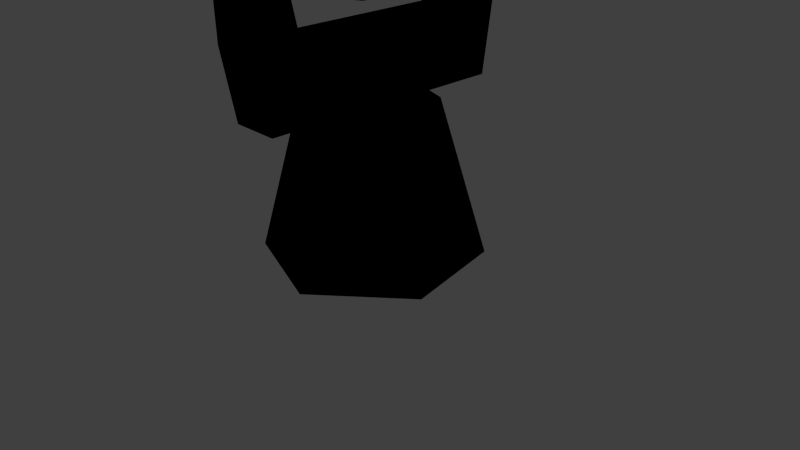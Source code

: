 # Source: dish.blend  (saved by Blender 2.71.5; exported with 4.5.12 LTS)
import bpy
from mathutils import Matrix  # noqa: F401  (used for matrix-valued properties, if any)

bpy.ops.wm.read_factory_settings(use_empty=True)
scene = bpy.context.scene
scene.name = 'Scene'

# ---- collections
col_collection_1 = bpy.data.collections.new('Collection 1'); scene.collection.children.link(col_collection_1)

# ---- materials (node trees are filled in below, after node groups)
mat_lambert2sg_001 = bpy.data.materials.new('lambert2SG.001')
mat_lambert2sg_001.alpha_threshold = 0.0
mat_lambert2sg_001.use_transparent_shadow = False
mat_lambert2sg_001.diffuse_color = (0.0, 0.0, 0.0, 1.0)
mat_lambert2sg_001.roughness = 0.5

# ---- material node trees

# ---- world
world_world = bpy.data.worlds.new('World'); scene.world = world_world
world_world.color = (0.05088, 0.05088, 0.05088)
world_world.use_sun_shadow = False
world_world.sun_shadow_jitter_overblur = 0.0
world_world.cycles.sampling_method = 'MANUAL'
world_world.cycles.sample_map_resolution = 256

# ---- cameras
cam_camera = bpy.data.cameras.new('Camera')
cam_camera.clip_end = 100.0
cam_camera.lens = 35.0
cam_camera.sensor_width = 32.0
cam_camera.sensor_height = 18.0
cam_camera.ortho_scale = 7.314
cam_camera.dof.focus_distance = 0.0
cam_camera.dof.aperture_fstop = 128.0

# ---- lights
light_lamp = bpy.data.lights.new('Lamp', 'POINT')
light_lamp.transmission_factor = 0.0
light_lamp.cutoff_distance = 30.0
light_lamp.energy = 100.0
light_lamp.shadow_buffer_clip_start = 1.001
light_lamp.shadow_soft_size = 0.1
light_lamp.shadow_maximum_resolution = 0.006
light_lamp.use_absolute_resolution = True
light_lamp.cycles.use_multiple_importance_sampling = False

# ---- meshes
me_dishbase_arm_dish = bpy.data.meshes.new('DishBASE ARM Dish')
me_dishbase_arm_dish.from_pydata([(0.3623, -1.228, -1.259), (0.8757, -1.282, -0.903), (-0.1689, -1.266, 0.05533), (-0.252, -1.149, -1.355), (-0.8456, -1.062, -1.174), (-1.301, -0.9836, -0.7501), (-1.528, -0.9293, -0.1683), (-1.481, -0.9098, 0.4565), (-1.17, -0.9293, 1.001), (-0.657, -0.9836, 1.356), (-0.04269, -1.062, 1.453), (0.5509, -1.149, 1.271), (1.006, -1.228, 0.8475), (1.233, -1.282, 0.2657), (1.186, -1.302, -0.359), (0.8314, -0.8768, -2.325), (1.756, -0.9748, -1.685), (-0.2756, -0.7352, -2.499), (-1.345, -0.578, -2.172), (-2.166, -0.4363, -1.409), (-2.574, -0.3383, -0.3607), (-2.49, -0.3034, 0.7651), (-1.93, -0.3383, 1.745), (-1.005, -0.4363, 2.386), (0.1016, -0.578, 2.56), (1.171, -0.7352, 2.233), (1.992, -0.8768, 1.47), (2.4, -0.9748, 0.4213), (2.316, -1.01, -0.7045), (1.145, -0.2819, -2.934), (2.299, -0.4041, -2.135), (-0.2349, -0.1053, -3.151), (-1.569, 0.09068, -2.743), (-2.592, 0.2673, -1.791), (-3.101, 0.3895, -0.484), (-2.997, 0.4331, 0.9199), (-2.298, 0.3895, 2.142), (-1.145, 0.2673, 2.941), (0.2355, 0.09068, 3.158), (1.569, -0.1053, 2.75), (2.592, -0.2819, 1.798), (3.102, -0.4041, 0.4912), (2.997, -0.4478, -0.9127), (1.223, 0.06929, -3.024), (2.406, -0.05604, -2.204), (-0.1928, 0.2504, -3.246), (-1.561, 0.4514, -2.828), (-2.61, 0.6326, -1.852), (-3.133, 0.7579, -0.5112), (-3.025, 0.8026, 0.9286), (-2.309, 0.7579, 2.182), (-1.126, 0.6326, 3.001), (0.2896, 0.4514, 3.224), (1.658, 0.2504, 2.806), (2.707, 0.06929, 1.83), (3.229, -0.05604, 0.4889), (3.122, -0.1008, -0.9508), (1.187, 0.07902, -2.931), (2.333, -0.04245, -2.137), (3.027, -0.0858, -0.9218), (3.131, -0.04245, 0.4735), (2.625, 0.07902, 1.773), (1.608, 0.2545, 2.719), (0.2823, 0.4494, 3.124), (-1.09, 0.6249, 2.908), (-2.236, 0.7464, 2.114), (-2.93, 0.7897, 0.8995), (-3.034, 0.7464, -0.4958), (-2.528, 0.6249, -1.795), (-1.511, 0.4494, -2.741), (-0.1852, 0.2545, -3.146), (2.239, -0.3595, -2.076), (2.917, -0.4019, -0.8882), (3.019, -0.3595, 0.4761), (2.524, -0.2408, 1.746), (1.529, -0.06913, 2.671), (0.2333, 0.1214, 3.068), (-1.108, 0.293, 2.857), (-2.229, 0.4118, 2.081), (-2.908, 0.4541, 0.8926), (-3.009, 0.4118, -0.4716), (-2.514, 0.293, -1.742), (-1.52, 0.1214, -2.667), (-0.2238, -0.06913, -3.063), (1.118, -0.2407, -2.852), (1.728, -0.9659, -1.658), (2.279, -1.0, -0.6931), (2.362, -0.9659, 0.415), (1.96, -0.8695, 1.447), (1.152, -0.7301, 2.198), (0.09918, -0.5754, 2.52), (-0.9904, -0.436, 2.349), (-1.901, -0.3395, 1.718), (-2.452, -0.305, 0.7533), (-2.535, -0.3394, -0.3548), (-2.132, -0.4359, -1.387), (-1.325, -0.5753, -2.138), (-0.2721, -0.7301, -2.46), (0.8175, -0.8695, -2.289), (0.9177, -1.224, -0.9368), (1.239, -1.244, -0.375), (1.287, -1.224, 0.2702), (1.053, -1.168, 0.871), (0.5824, -1.086, 1.308), (-0.03061, -0.9964, 1.496), (-0.665, -0.9152, 1.396), (-1.195, -0.8589, 1.029), (-1.516, -0.8388, 0.4672), (-1.564, -0.8589, -0.178), (-1.33, -0.9151, -0.7788), (-0.8597, -0.9963, -1.216), (-0.2468, -1.086, -1.404), (0.3876, -1.168, -1.304), (-0.1386, -1.041, 0.0461), (0.3912, -1.345, -0.1159), (0.6904, -1.344, -0.06549), (0.6791, 1.711, -0.06205), (0.3799, 1.71, -0.1125), (0.5998, 1.711, -0.3216), (0.611, -1.344, -0.325), (-0.7578, -1.179, 0.2354), (-0.9659, -1.098, 0.4409), (-0.09719, 1.819, 0.1753), (0.1109, 1.739, -0.03023), (-0.1765, 1.819, -0.08423), (-1.045, -1.098, 0.1814), (0.03939, -1.271, 0.7479), (0.2529, -1.235, 0.9605), (0.469, 1.727, 0.2432), (0.2555, 1.692, 0.03071), (0.212, 1.765, 0.3218), (-0.00407, -1.197, 1.039), (-0.4354, -1.276, -0.8024), (-0.6318, -1.191, -1.017), (-0.01585, 1.74, -0.4114), (0.1805, 1.655, -0.1966), (0.2411, 1.703, -0.49), (-0.3748, -1.228, -1.096), (0.3398, 1.605, -0.5676), (-0.1522, 1.677, -0.4215), (-0.1079, 2.004, -0.4349), (0.3842, 1.931, -0.581), (-0.2704, 1.714, 0.08195), (-0.226, 2.041, 0.06853), (0.1034, 1.678, 0.4393), (0.1478, 2.004, 0.4259), (0.5954, 1.605, 0.2932), (0.6398, 1.932, 0.2798), (0.7136, 1.568, -0.2102), (0.758, 1.895, -0.2236), (0.2216, 1.641, -0.06414), (0.266, 1.968, -0.07756), (0.3151, 1.876, -0.3358), (0.06078, 1.913, -0.2581), (0.1467, 2.553, -0.2843), (0.401, 2.515, -0.3621), (0.001621, 1.932, 0.003192), (0.08753, 2.571, -0.02307), (0.1968, 1.913, 0.1867), (0.2827, 2.553, 0.1605), (0.4511, 1.876, 0.109), (0.537, 2.515, 0.0827), (0.5102, 1.857, -0.1523), (0.5961, 2.497, -0.1786), (0.3418, 2.534, -0.1008), (0.04217, -2.007, -1.234), (-1.239, -1.819, -0.8427), (-1.125, -0.9673, -0.8777), (0.1566, -1.156, -1.269), (-1.537, -1.725, 0.4736), (-1.423, -0.8732, 0.4386), (-0.5539, -1.819, 1.398), (-0.4394, -0.9673, 1.363), (0.7273, -2.007, 1.006), (0.8417, -1.156, 0.9715), (1.025, -2.101, -0.3098), (1.14, -1.25, -0.3448), (-0.2559, -1.913, 0.08191)], [], [(0, 1, 2), (3, 0, 2), (4, 3, 2), (5, 4, 2), (6, 5, 2), (7, 6, 2), (8, 7, 2), (9, 8, 2), (10, 9, 2), (11, 10, 2), (12, 11, 2), (13, 12, 2), (14, 13, 2), (1, 14, 2), (1, 0, 15, 16), (0, 3, 17, 15), (3, 4, 18, 17), (4, 5, 19, 18), (5, 6, 20, 19), (6, 7, 21, 20), (7, 8, 22, 21), (8, 9, 23, 22), (9, 10, 24, 23), (10, 11, 25, 24), (11, 12, 26, 25), (12, 13, 27, 26), (13, 14, 28, 27), (14, 1, 16, 28), (16, 15, 29, 30), (15, 17, 31, 29), (17, 18, 32, 31), (18, 19, 33, 32), (19, 20, 34, 33), (20, 21, 35, 34), (21, 22, 36, 35), (22, 23, 37, 36), (23, 24, 38, 37), (24, 25, 39, 38), (25, 26, 40, 39), (26, 27, 41, 40), (27, 28, 42, 41), (28, 16, 30, 42), (43, 44, 30, 29), (45, 43, 29, 31), (46, 45, 31, 32), (47, 46, 32, 33), (48, 47, 33, 34), (49, 48, 34, 35), (50, 49, 35, 36), (51, 50, 36, 37), (52, 51, 37, 38), (53, 52, 38, 39), (54, 53, 39, 40), (55, 54, 40, 41), (56, 55, 41, 42), (44, 56, 42, 30), (59, 58, 71, 72), (60, 59, 72, 73), (61, 60, 73, 74), (62, 61, 74, 75), (63, 62, 75, 76), (64, 63, 76, 77), (65, 64, 77, 78), (66, 65, 78, 79), (67, 66, 79, 80), (68, 67, 80, 81), (69, 68, 81, 82), (82, 83, 70, 69), (57, 70, 83, 84), (58, 57, 84, 71), (72, 71, 85, 86), (73, 72, 86, 87), (74, 73, 87, 88), (75, 74, 88, 89), (76, 75, 89, 90), (77, 76, 90, 91), (78, 77, 91, 92), (79, 78, 92, 93), (80, 79, 93, 94), (81, 80, 94, 95), (82, 81, 95, 96), (83, 82, 96, 97), (84, 83, 97, 98), (71, 84, 98, 85), (86, 85, 99, 100), (87, 86, 100, 101), (88, 87, 101, 102), (89, 88, 102, 103), (90, 89, 103, 104), (91, 90, 104, 105), (92, 91, 105, 106), (93, 92, 106, 107), (94, 93, 107, 108), (95, 94, 108, 109), (96, 95, 109, 110), (97, 96, 110, 111), (98, 97, 111, 112), (85, 98, 112, 99), (100, 99, 113), (101, 100, 113), (102, 101, 113), (103, 102, 113), (104, 103, 113), (105, 104, 113), (106, 105, 113), (107, 106, 113), (108, 107, 113), (109, 108, 113), (110, 109, 113), (111, 110, 113), (112, 111, 113), (99, 112, 113), (114, 115, 116, 117), (117, 118, 119, 114), (115, 119, 118, 116), (120, 121, 122, 123), (123, 124, 125, 120), (121, 125, 124, 122), (126, 127, 128, 129), (129, 130, 131, 126), (127, 131, 130, 128), (132, 133, 134, 135), (135, 136, 137, 132), (133, 137, 136, 134), (138, 139, 140, 141), (139, 142, 143, 140), (142, 144, 145, 143), (144, 146, 147, 145), (146, 148, 149, 147), (148, 138, 141, 149), (139, 138, 150), (142, 139, 150), (144, 142, 150), (146, 144, 150), (148, 146, 150), (138, 148, 150), (141, 140, 151), (140, 143, 151), (143, 145, 151), (145, 147, 151), (147, 149, 151), (149, 141, 151), (152, 153, 154, 155), (153, 156, 157, 154), (156, 158, 159, 157), (158, 160, 161, 159), (160, 162, 163, 161), (162, 152, 155, 163), (155, 154, 164), (154, 157, 164), (157, 159, 164), (159, 161, 164), (161, 163, 164), (163, 155, 164), (165, 166, 167, 168), (166, 169, 170, 167), (169, 171, 172, 170), (171, 173, 174, 172), (173, 175, 176, 174), (175, 165, 168, 176), (166, 165, 177), (169, 166, 177), (171, 169, 177), (173, 171, 177), (175, 173, 177), (165, 175, 177), (59, 44, 58), (57, 58, 44), (44, 43, 57), (45, 57, 43), (57, 45, 70), (69, 70, 45), (46, 69, 45), (47, 69, 46), (69, 47, 68), (67, 68, 47), (48, 67, 47), (49, 67, 48), (67, 49, 66), (65, 66, 49), (50, 65, 49), (51, 65, 50), (65, 51, 64), (63, 64, 51), (52, 63, 51), (53, 63, 52), (63, 53, 62), (61, 62, 53), (54, 61, 53), (55, 61, 54), (61, 55, 60), (56, 59, 55), (59, 60, 55), (56, 44, 59)])
me_dishbase_arm_dish.polygons.foreach_set('use_smooth', [1, 1, 1, 1, 1, 1, 1, 1, 1, 1, 1, 1, 1, 1, 1, 1, 1, 1, 1, 1, 1, 1, 1, 1, 1, 1, 1, 1, 1, 1, 1, 1, 1, 1, 1, 1, 1, 1, 1, 1, 1, 1, 1, 1, 1, 1, 1, 1, 1, 1, 1, 1, 1, 1, 1, 1, 1, 1, 1, 1, 1, 1, 1, 1, 1, 1, 1, 1, 1, 1, 1, 1, 1, 1, 1, 1, 1, 1, 1, 1, 1, 1, 1, 1, 1, 1, 1, 1, 1, 1, 1, 1, 1, 1, 1, 1, 1, 1, 1, 1, 1, 1, 1, 1, 1, 1, 1, 1, 1, 1, 1, 1, 0, 0, 0, 0, 0, 0, 0, 0, 0, 0, 0, 0, 0, 0, 0, 0, 0, 0, 1, 1, 1, 1, 1, 1, 1, 1, 1, 1, 1, 1, 0, 0, 0, 0, 0, 0, 1, 1, 1, 1, 1, 1, 0, 0, 0, 0, 0, 0, 1, 1, 1, 1, 1, 1, 1, 1, 1, 1, 1, 1, 1, 1, 1, 1, 1, 1, 1, 1, 1, 1, 1, 1, 1, 1, 1, 1, 1, 1, 1, 1, 1, 1])
_k = set([(43, 44), (43, 45), (44, 56), (45, 46), (46, 47), (47, 48), (48, 49), (49, 50), (50, 51), (51, 52), (52, 53), (53, 54), (54, 55), (55, 56), (57, 58), (57, 70), (58, 59), (59, 60), (60, 61), (61, 62), (62, 63), (63, 64), (64, 65), (65, 66), (66, 67), (67, 68), (68, 69), (69, 70), (138, 139), (138, 148), (139, 142), (140, 141), (140, 143), (141, 149), (142, 144), (143, 145), (144, 146), (145, 147), (146, 148), (147, 149), (154, 155), (154, 157), (155, 163), (157, 159), (159, 161), (161, 163), (165, 166), (165, 175), (166, 169), (169, 171), (171, 173), (173, 175)])
me_dishbase_arm_dish.attributes.new('sharp_edge', 'BOOLEAN', 'EDGE').data.foreach_set('value', [ (min(e.vertices), max(e.vertices)) in _k for e in me_dishbase_arm_dish.edges])
_uv = me_dishbase_arm_dish.uv_layers.new(name='UVMap')
_uv.uv.foreach_set('vector', [0.8954, 0.09429, 0.847, 0.09429, 0.6695, 0.000153, 0.9439, 0.09429, 0.8954, 0.09429, 0.6695, 0.000153, 0.9862, 0.09429, 0.9439, 0.09429, 0.6695, 0.000153, 0.3628, 0.09429, 0.3241, 0.09429, 0.6639, 0.000153, 0.4112, 0.09429, 0.3628, 0.09429, 0.6639, 0.000153, 0.4596, 0.09429, 0.4112, 0.09429, 0.6639, 0.000153, 0.508, 0.09429, 0.4596, 0.09429, 0.6639, 0.000153, 0.5565, 0.09429, 0.508, 0.09429, 0.6639, 0.000153, 0.6049, 0.09429, 0.5565, 0.09429, 0.6639, 0.000153, 0.6533, 0.09429, 0.6049, 0.09429, 0.6639, 0.000153, 0.7017, 0.09429, 0.6533, 0.09429, 0.6639, 0.000153, 0.7502, 0.09429, 0.7017, 0.09429, 0.6639, 0.000153, 0.7986, 0.09429, 0.7502, 0.09429, 0.6639, 0.000153, 0.847, 0.09429, 0.7986, 0.09429, 0.6695, 0.000153, 0.847, 0.09429, 0.8954, 0.09429, 0.8954, 0.1257, 0.847, 0.1257, 0.8954, 0.09429, 0.9439, 0.09429, 0.9439, 0.1257, 0.8954, 0.1257, 0.9439, 0.09429, 0.9862, 0.09429, 0.9862, 0.1257, 0.9439, 0.1257, 0.3241, 0.09429, 0.3628, 0.09429, 0.3628, 0.1257, 0.3241, 0.1257, 0.3628, 0.09429, 0.4112, 0.09429, 0.4112, 0.1257, 0.3628, 0.1257, 0.4112, 0.09429, 0.4596, 0.09429, 0.4596, 0.1257, 0.4112, 0.1257, 0.4596, 0.09429, 0.508, 0.09429, 0.508, 0.1257, 0.4596, 0.1257, 0.508, 0.09429, 0.5565, 0.09429, 0.5565, 0.1257, 0.508, 0.1257, 0.5565, 0.09429, 0.6049, 0.09429, 0.6049, 0.1257, 0.5565, 0.1257, 0.6049, 0.09429, 0.6533, 0.09429, 0.6533, 0.1257, 0.6049, 0.1257, 0.6533, 0.09429, 0.7017, 0.09429, 0.7017, 0.1257, 0.6533, 0.1257, 0.7017, 0.09429, 0.7502, 0.09429, 0.7502, 0.1257, 0.7017, 0.1257, 0.7502, 0.09429, 0.7986, 0.09429, 0.7986, 0.1257, 0.7502, 0.1257, 0.7986, 0.09429, 0.847, 0.09429, 0.847, 0.1257, 0.7986, 0.1257, 0.847, 0.1257, 0.8954, 0.1257, 0.8954, 0.1514, 0.847, 0.1514, 0.8954, 0.1257, 0.9439, 0.1257, 0.9439, 0.1514, 0.8954, 0.1514, 0.9439, 0.1257, 0.9862, 0.1257, 0.9862, 0.1514, 0.9439, 0.1514, 0.3241, 0.1257, 0.3628, 0.1257, 0.3628, 0.1514, 0.3241, 0.1514, 0.3628, 0.1257, 0.4112, 0.1257, 0.4112, 0.1514, 0.3628, 0.1514, 0.4112, 0.1257, 0.4596, 0.1257, 0.4596, 0.1514, 0.4112, 0.1514, 0.4596, 0.1257, 0.508, 0.1257, 0.508, 0.1514, 0.4596, 0.1514, 0.508, 0.1257, 0.5565, 0.1257, 0.5565, 0.1514, 0.508, 0.1514, 0.5565, 0.1257, 0.6049, 0.1257, 0.6049, 0.1514, 0.5565, 0.1514, 0.6049, 0.1257, 0.6533, 0.1257, 0.6533, 0.1514, 0.6049, 0.1514, 0.6533, 0.1257, 0.7017, 0.1257, 0.7017, 0.1514, 0.6533, 0.1514, 0.7017, 0.1257, 0.7502, 0.1257, 0.7502, 0.1514, 0.7017, 0.1514, 0.7502, 0.1257, 0.7986, 0.1257, 0.7986, 0.1514, 0.7502, 0.1514, 0.7986, 0.1257, 0.847, 0.1257, 0.847, 0.1514, 0.7986, 0.1514, 0.8954, 0.1682, 0.847, 0.1682, 0.847, 0.1514, 0.8954, 0.1514, 0.9439, 0.1682, 0.8954, 0.1682, 0.8954, 0.1514, 0.9439, 0.1514, 0.9862, 0.1682, 0.9439, 0.1682, 0.9439, 0.1514, 0.9862, 0.1514, 0.3628, 0.1682, 0.3241, 0.1682, 0.3241, 0.1514, 0.3628, 0.1514, 0.4112, 0.1682, 0.3628, 0.1682, 0.3628, 0.1514, 0.4112, 0.1514, 0.4596, 0.1682, 0.4112, 0.1682, 0.4112, 0.1514, 0.4596, 0.1514, 0.508, 0.1682, 0.4596, 0.1682, 0.4596, 0.1514, 0.508, 0.1514, 0.5565, 0.1682, 0.508, 0.1682, 0.508, 0.1514, 0.5565, 0.1514, 0.6049, 0.1682, 0.5565, 0.1682, 0.5565, 0.1514, 0.6049, 0.1514, 0.6533, 0.1682, 0.6049, 0.1682, 0.6049, 0.1514, 0.6533, 0.1514, 0.7017, 0.1682, 0.6533, 0.1682, 0.6533, 0.1514, 0.7017, 0.1514, 0.7502, 0.1682, 0.7017, 0.1682, 0.7017, 0.1514, 0.7502, 0.1514, 0.797, 0.1686, 0.7502, 0.1682, 0.7502, 0.1514, 0.7986, 0.1514, 0.847, 0.1682, 0.797, 0.1686, 0.7986, 0.1514, 0.847, 0.1514, 0.9773, 0.4286, 0.9541, 0.5329, 0.9361, 0.524, 0.9573, 0.4286, 0.9541, 0.3243, 0.9773, 0.4286, 0.9573, 0.4286, 0.9361, 0.3332, 0.8891, 0.2407, 0.9541, 0.3243, 0.9361, 0.3332, 0.8766, 0.2567, 0.7952, 0.1943, 0.8891, 0.2407, 0.8766, 0.2567, 0.7907, 0.2143, 0.6909, 0.1943, 0.7952, 0.1943, 0.7907, 0.2143, 0.6953, 0.2143, 0.597, 0.2407, 0.6909, 0.1943, 0.6953, 0.2143, 0.6094, 0.2567, 0.5319, 0.3243, 0.597, 0.2407, 0.6094, 0.2567, 0.55, 0.3332, 0.5087, 0.4286, 0.5319, 0.3243, 0.55, 0.3332, 0.5287, 0.4286, 0.5319, 0.5329, 0.5087, 0.4286, 0.5287, 0.4286, 0.55, 0.524, 0.597, 0.6165, 0.5319, 0.5329, 0.55, 0.524, 0.6094, 0.6004, 0.6909, 0.6629, 0.597, 0.6165, 0.6094, 0.6004, 0.6953, 0.6429, 0.6953, 0.6429, 0.7907, 0.6429, 0.7952, 0.6629, 0.6909, 0.6629, 0.8891, 0.6165, 0.7952, 0.6629, 0.7907, 0.6429, 0.8766, 0.6004, 0.9541, 0.5329, 0.8891, 0.6165, 0.8766, 0.6004, 0.9361, 0.524, 0.9573, 0.4286, 0.9361, 0.524, 0.8757, 0.4941, 0.8902, 0.4286, 0.9361, 0.3332, 0.9573, 0.4286, 0.8902, 0.4286, 0.8757, 0.3631, 0.8766, 0.2567, 0.9361, 0.3332, 0.8757, 0.3631, 0.8348, 0.3105, 0.7907, 0.2143, 0.8766, 0.2567, 0.8348, 0.3105, 0.7758, 0.2814, 0.6953, 0.2143, 0.7907, 0.2143, 0.7758, 0.2814, 0.7103, 0.2814, 0.6094, 0.2567, 0.6953, 0.2143, 0.7103, 0.2814, 0.6512, 0.3105, 0.55, 0.3332, 0.6094, 0.2567, 0.6512, 0.3105, 0.6104, 0.3631, 0.5287, 0.4286, 0.55, 0.3332, 0.6104, 0.3631, 0.5958, 0.4286, 0.55, 0.524, 0.5287, 0.4286, 0.5958, 0.4286, 0.6104, 0.4941, 0.6094, 0.6004, 0.55, 0.524, 0.6104, 0.4941, 0.6513, 0.5466, 0.6953, 0.6429, 0.6094, 0.6004, 0.6513, 0.5466, 0.7103, 0.5758, 0.7907, 0.6429, 0.6953, 0.6429, 0.7103, 0.5758, 0.7758, 0.5758, 0.8766, 0.6004, 0.7907, 0.6429, 0.7758, 0.5758, 0.8348, 0.5466, 0.9361, 0.524, 0.8766, 0.6004, 0.8348, 0.5466, 0.8757, 0.4941, 0.8902, 0.4286, 0.8757, 0.4941, 0.8139, 0.4636, 0.8216, 0.4286, 0.8757, 0.3631, 0.8902, 0.4286, 0.8216, 0.4286, 0.8139, 0.3936, 0.8348, 0.3105, 0.8757, 0.3631, 0.8139, 0.3936, 0.792, 0.3655, 0.7758, 0.2814, 0.8348, 0.3105, 0.792, 0.3655, 0.7605, 0.35, 0.7103, 0.2814, 0.7758, 0.2814, 0.7605, 0.35, 0.7255, 0.35, 0.6512, 0.3105, 0.7103, 0.2814, 0.7255, 0.35, 0.694, 0.3655, 0.6104, 0.3631, 0.6512, 0.3105, 0.694, 0.3655, 0.6722, 0.3936, 0.5958, 0.4286, 0.6104, 0.3631, 0.6722, 0.3936, 0.6644, 0.4286, 0.6104, 0.4941, 0.5958, 0.4286, 0.6644, 0.4286, 0.6722, 0.4636, 0.6513, 0.5466, 0.6104, 0.4941, 0.6722, 0.4636, 0.694, 0.4916, 0.7103, 0.5758, 0.6513, 0.5466, 0.694, 0.4916, 0.7255, 0.5072, 0.7758, 0.5758, 0.7103, 0.5758, 0.7255, 0.5072, 0.7605, 0.5072, 0.8348, 0.5466, 0.7758, 0.5758, 0.7605, 0.5072, 0.792, 0.4916, 0.8757, 0.4941, 0.8348, 0.5466, 0.792, 0.4916, 0.8139, 0.4636, 0.8216, 0.4286, 0.8139, 0.4636, 0.743, 0.4286, 0.8139, 0.3936, 0.8216, 0.4286, 0.743, 0.4286, 0.792, 0.3655, 0.8139, 0.3936, 0.743, 0.4286, 0.7605, 0.35, 0.792, 0.3655, 0.743, 0.4286, 0.7255, 0.35, 0.7605, 0.35, 0.743, 0.4286, 0.694, 0.3655, 0.7255, 0.35, 0.743, 0.4286, 0.6722, 0.3936, 0.694, 0.3655, 0.743, 0.4286, 0.6644, 0.4286, 0.6722, 0.3936, 0.743, 0.4286, 0.6722, 0.4636, 0.6644, 0.4286, 0.743, 0.4286, 0.694, 0.4916, 0.6722, 0.4636, 0.743, 0.4286, 0.7255, 0.5072, 0.694, 0.4916, 0.743, 0.4286, 0.7605, 0.5072, 0.7255, 0.5072, 0.743, 0.4286, 0.792, 0.4916, 0.7605, 0.5072, 0.743, 0.4286, 0.8139, 0.4636, 0.792, 0.4916, 0.743, 0.4286, 0.2475, 0.000998, 0.2827, 0.000998, 0.2827, 0.1456, 0.2475, 0.1456, 0.2475, 0.1456, 0.2827, 0.1456, 0.2827, 0.000998, 0.2475, 0.000998, 0.2475, 0.000998, 0.2827, 0.000998, 0.2827, 0.1456, 0.2475, 0.1456, 0.2475, 0.000998, 0.2827, 0.000998, 0.2827, 0.1456, 0.2475, 0.1456, 0.2475, 0.1456, 0.2827, 0.1456, 0.2827, 0.000998, 0.2475, 0.000998, 0.2475, 0.000998, 0.2827, 0.000998, 0.2827, 0.1456, 0.2475, 0.1456, 0.2475, 0.000998, 0.2827, 0.000998, 0.2827, 0.1456, 0.2475, 0.1456, 0.2475, 0.1456, 0.2827, 0.1456, 0.2827, 0.000998, 0.2475, 0.000998, 0.2475, 0.000998, 0.2827, 0.000998, 0.2827, 0.1456, 0.2475, 0.1456, 0.2475, 0.000998, 0.2827, 0.000998, 0.2827, 0.1456, 0.2475, 0.1456, 0.2475, 0.1456, 0.2827, 0.1456, 0.2827, 0.000998, 0.2475, 0.000998, 0.2475, 0.000998, 0.2827, 0.000998, 0.2827, 0.1456, 0.2475, 0.1456, 0.1944, 0.001236, 0.2217, 0.001236, 0.2217, 0.0923, 0.1944, 0.0923, 0.05756, 0.001236, 0.08492, 0.001236, 0.08492, 0.0923, 0.05756, 0.0923, 0.08492, 0.001236, 0.1123, 0.001236, 0.1123, 0.0923, 0.08492, 0.0923, 0.1123, 0.001236, 0.1396, 0.001236, 0.1396, 0.0923, 0.1123, 0.0923, 0.1396, 0.001236, 0.167, 0.001236, 0.167, 0.0923, 0.1396, 0.0923, 0.167, 0.001236, 0.1944, 0.001236, 0.1944, 0.0923, 0.167, 0.0923, 0.1079, 0.2529, 0.179, 0.2529, 0.1434, 0.1817, 0.07232, 0.1817, 0.1079, 0.2529, 0.1434, 0.1817, 0.1079, 0.1106, 0.07232, 0.1817, 0.1434, 0.1817, 0.179, 0.1106, 0.1079, 0.1106, 0.1434, 0.1817, 0.2146, 0.1817, 0.179, 0.1106, 0.1434, 0.1817, 0.179, 0.2529, 0.2146, 0.1817, 0.1434, 0.1817, 0.179, 0.2529, 0.1079, 0.2529, 0.1434, 0.1817, 0.1079, 0.2529, 0.07232, 0.1817, 0.1434, 0.1817, 0.07232, 0.1817, 0.1079, 0.1106, 0.1434, 0.1817, 0.1079, 0.1106, 0.179, 0.1106, 0.1434, 0.1817, 0.179, 0.1106, 0.2146, 0.1817, 0.1434, 0.1817, 0.2146, 0.1817, 0.179, 0.2529, 0.1434, 0.1817, 0.1737, 0.2863, 0.1921, 0.2863, 0.1921, 0.4285, 0.1737, 0.4285, 0.08211, 0.2863, 0.1004, 0.2863, 0.1004, 0.4285, 0.08211, 0.4285, 0.1004, 0.2863, 0.1188, 0.2863, 0.1188, 0.4285, 0.1004, 0.4285, 0.1188, 0.2863, 0.1371, 0.2863, 0.1371, 0.4285, 0.1188, 0.4285, 0.1371, 0.2863, 0.1554, 0.2863, 0.1554, 0.4285, 0.1371, 0.4285, 0.1554, 0.2863, 0.1737, 0.2863, 0.1737, 0.4285, 0.1554, 0.4285, 0.1467, 0.5549, 0.09792, 0.5549, 0.1223, 0.5061, 0.09792, 0.5549, 0.07352, 0.5061, 0.1223, 0.5061, 0.07352, 0.5061, 0.09792, 0.4573, 0.1223, 0.5061, 0.09792, 0.4573, 0.1467, 0.4573, 0.1223, 0.5061, 0.1467, 0.4573, 0.1711, 0.5061, 0.1223, 0.5061, 0.1711, 0.5061, 0.1467, 0.5549, 0.1223, 0.5061, 0.7962, 0.8406, 0.8492, 0.8406, 0.8492, 0.9632, 0.7962, 0.9632, 0.531, 0.8406, 0.584, 0.8406, 0.584, 0.9632, 0.531, 0.9632, 0.584, 0.8406, 0.6371, 0.8406, 0.6371, 0.9632, 0.584, 0.9632, 0.6371, 0.8406, 0.6901, 0.8406, 0.6901, 0.9632, 0.6371, 0.9632, 0.6901, 0.8406, 0.7431, 0.8406, 0.7431, 0.9632, 0.6901, 0.9632, 0.7431, 0.8406, 0.7962, 0.8406, 0.7962, 0.9632, 0.7431, 0.9632, 0.9077, 0.968, 0.9694, 0.968, 0.9385, 0.9064, 0.8769, 0.9064, 0.9077, 0.968, 0.9385, 0.9064, 0.9077, 0.8448, 0.8769, 0.9064, 0.9385, 0.9064, 0.9694, 0.8448, 0.9077, 0.8448, 0.9385, 0.9064, 1.0, 0.9064, 0.9694, 0.8448, 0.9385, 0.9064, 0.9694, 0.968, 1.0, 0.9064, 0.9385, 0.9064, 0.0, 0.0, 0.0, 0.0, 0.9773, 0.4286, 0.0, 0.0, 0.9541, 0.5329, 0.0, 0.0, 0.0, 0.0, 0.8954, 0.1682, 0.0, 0.0, 0.0, 0.0, 0.8954, 0.1682, 0.9439, 0.1682, 0.0, 0.0, 0.0, 0.0, 0.8891, 0.6165, 0.0, 0.0, 0.7952, 0.6629, 0.0, 0.0, 0.0, 0.0, 0.0, 0.0, 0.9862, 0.1682, 0.3628, 0.1682, 0.0, 0.0, 0.0, 0.0, 0.3628, 0.1682, 0.0, 0.0, 0.6909, 0.6629, 0.0, 0.0, 0.597, 0.6165, 0.0, 0.0, 0.0, 0.0, 0.0, 0.0, 0.4112, 0.1682, 0.0, 0.0, 0.0, 0.0, 0.4596, 0.1682, 0.0, 0.0, 0.0, 0.0, 0.5319, 0.5329, 0.0, 0.0, 0.5087, 0.4286, 0.0, 0.0, 0.0, 0.0, 0.0, 0.0, 0.508, 0.1682, 0.0, 0.0, 0.0, 0.0, 0.5565, 0.1682, 0.0, 0.0, 0.0, 0.0, 0.5319, 0.3243, 0.0, 0.0, 0.597, 0.2407, 0.0, 0.0, 0.0, 0.0, 0.0, 0.0, 0.6049, 0.1682, 0.0, 0.0, 0.0, 0.0, 0.6533, 0.1682, 0.0, 0.0, 0.0, 0.0, 0.6909, 0.1943, 0.0, 0.0, 0.7952, 0.1943, 0.0, 0.0, 0.0, 0.0, 0.0, 0.0, 0.7017, 0.1682, 0.0, 0.0, 0.0, 0.0, 0.7502, 0.1682, 0.0, 0.0, 0.0, 0.0, 0.8891, 0.2407, 0.0, 0.0, 0.0, 0.0, 0.797, 0.1686, 0.0, 0.0, 0.9541, 0.3243, 0.0, 0.0, 0.0, 0.0, 0.847, 0.1682, 0.0, 0.0])
me_dishbase_arm_dish.materials.append(mat_lambert2sg_001)
me_dishbase_arm_dish.use_remesh_preserve_volume = False
me_dishbase_arm_dish.use_remesh_preserve_attributes = False
me_dishbase_arm_dish.use_mirror_vertex_groups = False
me_dishbase_arm_dish.update()
me_dishbase = bpy.data.meshes.new('DishBASE')
me_dishbase.from_pydata([(-0.2704, -1.088, -1.391), (-1.34, -1.088, -0.4613), (-0.7949, 0.9327, -0.2737), (-0.1604, 0.9327, -0.8253), (-1.069, -1.088, 0.9296), (-0.6345, 0.9327, 0.5516), (0.2704, -1.088, 1.391), (0.1604, 0.9327, 0.8253), (1.34, -1.088, 0.4613), (0.7949, 0.9327, 0.2737), (1.069, -1.088, -0.9296), (0.6345, 0.9327, -0.5516), (-8.359e-08, 0.9327, -1.467e-07)], [], [(0, 1, 2, 3), (1, 4, 5, 2), (4, 6, 7, 5), (6, 8, 9, 7), (8, 10, 11, 9), (10, 0, 3, 11), (3, 2, 12), (2, 5, 12), (5, 7, 12), (7, 9, 12), (9, 11, 12), (11, 3, 12)])
me_dishbase.polygons.foreach_set('use_smooth', [0, 0, 0, 0, 0, 0, 1, 1, 1, 1, 1, 1])
_k = set([(2, 3), (2, 5), (3, 11), (5, 7), (7, 9), (9, 11)])
me_dishbase.attributes.new('sharp_edge', 'BOOLEAN', 'EDGE').data.foreach_set('value', [ (min(e.vertices), max(e.vertices)) in _k for e in me_dishbase.edges])
_uv = me_dishbase.uv_layers.new(name='UVMap')
_uv.uv.foreach_set('vector', [0.3971, 0.2682, 0.4266, 0.2682, 0.4266, 0.5401, 0.3971, 0.5401, 0.2497, 0.2682, 0.2792, 0.2682, 0.2792, 0.5401, 0.2497, 0.54, 0.2792, 0.2682, 0.3086, 0.2682, 0.3086, 0.5401, 0.2792, 0.5401, 0.3086, 0.2682, 0.3381, 0.2682, 0.3381, 0.5401, 0.3086, 0.5401, 0.3381, 0.2682, 0.3676, 0.2682, 0.3676, 0.5401, 0.3381, 0.5401, 0.3676, 0.2682, 0.3971, 0.2682, 0.3971, 0.5401, 0.3676, 0.5401, 0.5883, 0.8163, 0.5155, 0.8163, 0.5519, 0.7434, 0.5155, 0.8163, 0.479, 0.7434, 0.5519, 0.7434, 0.479, 0.7434, 0.5155, 0.6706, 0.5519, 0.7434, 0.5155, 0.6706, 0.5883, 0.6706, 0.5519, 0.7434, 0.5883, 0.6706, 0.6247, 0.7434, 0.5519, 0.7434, 0.6247, 0.7434, 0.5883, 0.8163, 0.5519, 0.7434])
me_dishbase.materials.append(mat_lambert2sg_001)
me_dishbase.use_remesh_preserve_volume = False
me_dishbase.use_remesh_preserve_attributes = False
me_dishbase.use_mirror_vertex_groups = False
me_dishbase.update()
me_dishbase_arm = bpy.data.meshes.new('DishBASE ARM')
me_dishbase_arm.from_pydata([(-0.5414, 0.8109, -1.652), (-0.393, 0.5006, -1.697), (0.6283, 0.5006, 1.643), (0.48, 0.8109, 1.689), (0.3316, 0.5006, 1.734), (-0.6897, 0.5006, -1.606), (0.184, -1.173, 1.655), (0.7897, -1.173, 1.47), (0.8325, -0.2751, 1.61), (0.2268, -0.2751, 1.795), (0.2277, 0.9955, 1.798), (0.8335, 0.9955, 1.613), (0.7319, 0.9955, 1.281), (0.1262, 0.9955, 1.466), (-0.8108, -0.2751, -1.599), (-0.2051, -0.2751, -1.784), (-0.1623, -1.173, -1.644), (-0.768, -1.173, -1.458), (-0.02922, -1.173, -1.208), (-0.6349, -1.173, -1.023), (0.6566, -1.173, 1.035), (0.6566, -0.2751, 1.035), (-0.6349, -0.2751, -1.023), (0.05089, -0.2751, 1.22), (-0.02922, -0.2751, -1.208), (0.05089, -1.173, 1.22), (-0.7293, 0.9955, -1.332), (-0.1235, 0.9955, -1.517), (-0.2251, 0.9955, -1.849), (-0.8308, 0.9955, -1.664)], [], [(0, 1, 2, 3), (5, 0, 3, 4), (1, 5, 4, 2), (6, 7, 8, 9), (10, 11, 12, 13), (14, 15, 16, 17), (17, 16, 18, 19), (7, 20, 21, 8), (17, 19, 22, 14), (23, 21, 24, 22), (25, 20, 7, 6), (21, 20, 18, 24), (23, 25, 6, 9), (19, 18, 20, 25), (22, 19, 25, 23), (26, 27, 28, 29), (24, 18, 16, 15), (9, 8, 11, 10), (8, 21, 12, 11), (21, 23, 13, 12), (23, 9, 10, 13), (22, 24, 27, 26), (24, 15, 28, 27), (15, 14, 29, 28), (14, 22, 26, 29)])
me_dishbase_arm.polygons.foreach_set('use_smooth', [0, 0, 0, 1, 0, 1, 1, 1, 1, 0, 1, 1, 1, 1, 1, 0, 1, 1, 1, 0, 1, 0, 1, 1, 1])
_k = set([(6, 7), (6, 9), (6, 25), (7, 8), (7, 20), (8, 11), (9, 10), (10, 11), (10, 13), (11, 12), (12, 21), (13, 23), (14, 17), (14, 29), (15, 16), (15, 28), (16, 17), (16, 18), (17, 19), (18, 20), (19, 25), (21, 24), (22, 23), (22, 26), (24, 27), (26, 29), (27, 28), (28, 29)])
me_dishbase_arm.attributes.new('sharp_edge', 'BOOLEAN', 'EDGE').data.foreach_set('value', [ (min(e.vertices), max(e.vertices)) in _k for e in me_dishbase_arm.edges])
_uv = me_dishbase_arm.uv_layers.new(name='UVMap')
_uv.uv.foreach_set('vector', [0.04906, 0.9662, 0.4572, 0.9662, 0.4572, 0.9852, 0.04906, 0.9852, 0.4572, 0.9662, 0.04906, 0.9662, 0.04906, 0.9852, 0.4572, 0.9852, 0.04906, 0.9662, 0.4572, 0.9662, 0.4572, 0.9852, 0.04906, 0.9852, 0.3932, 0.6043, 0.4501, 0.6043, 0.4501, 0.7347, 0.3932, 0.7347, 0.1328, 0.7546, 0.2909, 0.7546, 0.2909, 0.7697, 0.1328, 0.7697, 0.3932, 0.7347, 0.4501, 0.7347, 0.4501, 0.6043, 0.3932, 0.6043, 0.1328, 0.9033, 0.2909, 0.9033, 0.2909, 0.8834, 0.1328, 0.8834, 0.06684, 0.6033, 0.1075, 0.6033, 0.1075, 0.7374, 0.05551, 0.7374, 0.3524, 0.6033, 0.3172, 0.6033, 0.3172, 0.7374, 0.3731, 0.7368, 0.1328, 0.781, 0.2909, 0.781, 0.2909, 0.8834, 0.1328, 0.8834, 0.1328, 0.781, 0.2909, 0.781, 0.2909, 0.7611, 0.1328, 0.7611, 0.1075, 0.7374, 0.1075, 0.6033, 0.3172, 0.6033, 0.3172, 0.7374, 0.1075, 0.7374, 0.1075, 0.6033, 0.06684, 0.6033, 0.05551, 0.7374, 0.1328, 0.8834, 0.2909, 0.8834, 0.2909, 0.781, 0.1328, 0.781, 0.3172, 0.7374, 0.3172, 0.6033, 0.1075, 0.6033, 0.1075, 0.7374, 0.1328, 0.8975, 0.2909, 0.8975, 0.2909, 0.9127, 0.1328, 0.9127, 0.3172, 0.7374, 0.3172, 0.6033, 0.3524, 0.6033, 0.3731, 0.7368, 0.3932, 0.7347, 0.4501, 0.7347, 0.4501, 0.9277, 0.3932, 0.9277, 0.05551, 0.7374, 0.1075, 0.7374, 0.08451, 0.927, 0.05596, 0.927, 0.4501, 0.7347, 0.3932, 0.7347, 0.3932, 0.9277, 0.4501, 0.9277, 0.1075, 0.7374, 0.05551, 0.7374, 0.05596, 0.927, 0.08451, 0.927, 0.3932, 0.7347, 0.4501, 0.7347, 0.4501, 0.9277, 0.3932, 0.9277, 0.3172, 0.7374, 0.3731, 0.7368, 0.3724, 0.927, 0.3461, 0.927, 0.4501, 0.7347, 0.3932, 0.7347, 0.3932, 0.9277, 0.4501, 0.9277, 0.3731, 0.7368, 0.3172, 0.7374, 0.3461, 0.927, 0.3724, 0.927])
me_dishbase_arm.materials.append(mat_lambert2sg_001)
me_dishbase_arm.use_remesh_preserve_volume = False
me_dishbase_arm.use_remesh_preserve_attributes = False
me_dishbase_arm.use_mirror_vertex_groups = False
me_dishbase_arm.update()

# ---- objects
ob_dishbase_arm_dish = bpy.data.objects.new('DishBASE ARM Dish', me_dishbase_arm_dish)
ob_dishbase = bpy.data.objects.new('DishBASE', me_dishbase)
ob_dishbase_arm = bpy.data.objects.new('DishBASE ARM', me_dishbase_arm)
ob_lamp = bpy.data.objects.new('Lamp', light_lamp)
ob_camera = bpy.data.objects.new('Camera', cam_camera)

# ---- transforms, parenting, visibility, modifiers, constraints
ob_dishbase_arm_dish.location = (-1.066e-07, -2.083e-07, 5.44)
ob_dishbase_arm_dish.rotation_euler = (1.606, -0.1396, 0.0)
ob_dishbase_arm_dish.lineart.crease_threshold = 0.0
ob_dishbase.location = (8.359e-08, 3.301e-07, 1.186)
ob_dishbase.rotation_euler = (1.571, -0.0, 0.0)
ob_dishbase.lineart.crease_threshold = 0.0
ob_dishbase_arm.location = (4.33e-08, 1.28e-07, 3.279)
ob_dishbase_arm.rotation_euler = (1.571, -1.118e-08, -0.2967)
ob_dishbase_arm.lineart.crease_threshold = 0.0
ob_lamp.location = (4.076, 1.005, 6.473)
ob_lamp.rotation_euler = (0.6503, 0.05522, 1.866)
ob_lamp.lock_rotations_4d = False
ob_lamp.empty_display_type = 'ARROWS'
ob_lamp.color = (0.0, 0.0, 0.0, 0.0)
ob_lamp.lineart.crease_threshold = 0.0
ob_camera.location = (7.481, -6.508, 5.344)
ob_camera.rotation_euler = (1.109, 0.01082, 0.8149)
ob_camera.lock_rotations_4d = False
ob_camera.empty_display_type = 'ARROWS'
ob_camera.color = (0.0, 0.0, 0.0, 0.0)
ob_camera.display_type = 'WIRE'
ob_camera.lineart.crease_threshold = 0.0

# ---- collection membership
col_collection_1.objects.link(ob_dishbase_arm_dish)
col_collection_1.objects.link(ob_dishbase)
col_collection_1.objects.link(ob_dishbase_arm)
col_collection_1.objects.link(ob_lamp)
col_collection_1.objects.link(ob_camera)

# ---- scene / render settings (as saved in the file)
scene.camera = ob_camera
scene.frame_start = 1; scene.frame_end = 250; scene.frame_set(1)
scene.render.engine = 'BLENDER_EEVEE_NEXT'
scene.render.resolution_percentage = 50
scene.render.dither_intensity = 0.0
scene.cycles.use_denoising = False
scene.cycles.samples = 10
scene.cycles.sampling_pattern = 'TABULATED_SOBOL'
scene.cycles.light_sampling_threshold = 0.0
scene.cycles.use_adaptive_sampling = False
scene.cycles.use_light_tree = False
scene.cycles.blur_glossy = 0.0
scene.cycles.pixel_filter_type = 'GAUSSIAN'
scene.cycles.sample_clamp_indirect = 0.0
scene.view_settings.view_transform = 'Standard'
bpy.context.view_layer.update()

